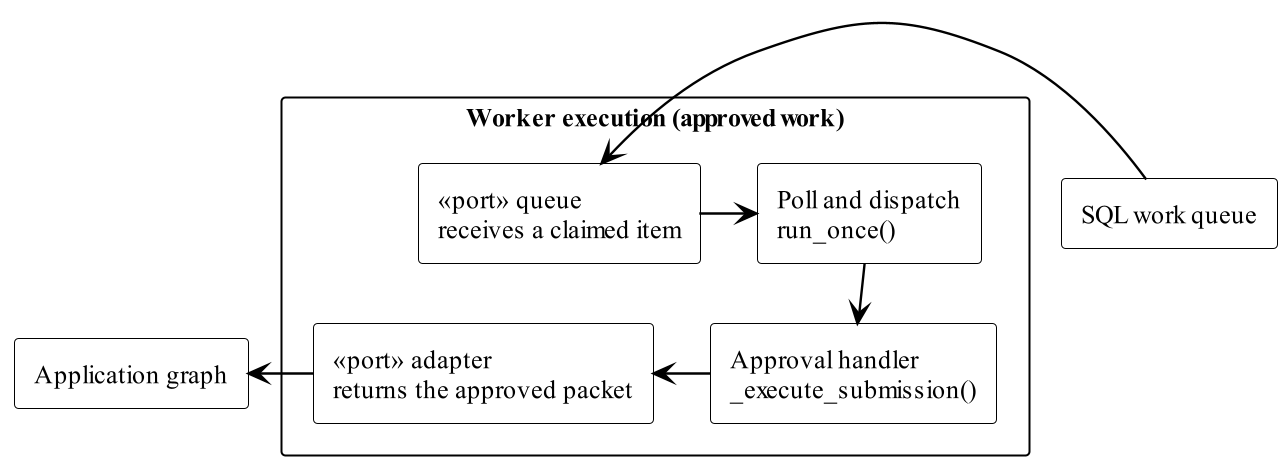

The diagram above was rendered by PlantUML. Its source (embedded in the PNG):
@startuml composite
!include _theme.puml
' Composite-structure equivalent for one Worker. The two middle boxes are parts;
' the two «port» boxes are named interfaces on the Worker boundary. Ports are
' interfaces, not classes. The wording on a port says what arrives or leaves, so
' no connector has to carry a label across the frame. The parts are laid out in
' two rows so the figure fills the print column without a narrow single stack.
skinparam packageStyle rectangle
component "SQL work queue" as Q
component "Application graph" as G
package "Worker execution (approved work)" as W {
  component "«port» queue\nreceives a claimed item" as In
  component "Poll and dispatch\nrun_once()" as D
  component "Approval handler\n_execute_submission()" as H
  component "«port» adapter\nreturns the approved packet" as Out
  In -right-> D
  D -down-> H
  H -left-> Out
}
Q -right-> In
Out -left-> G
@enduml